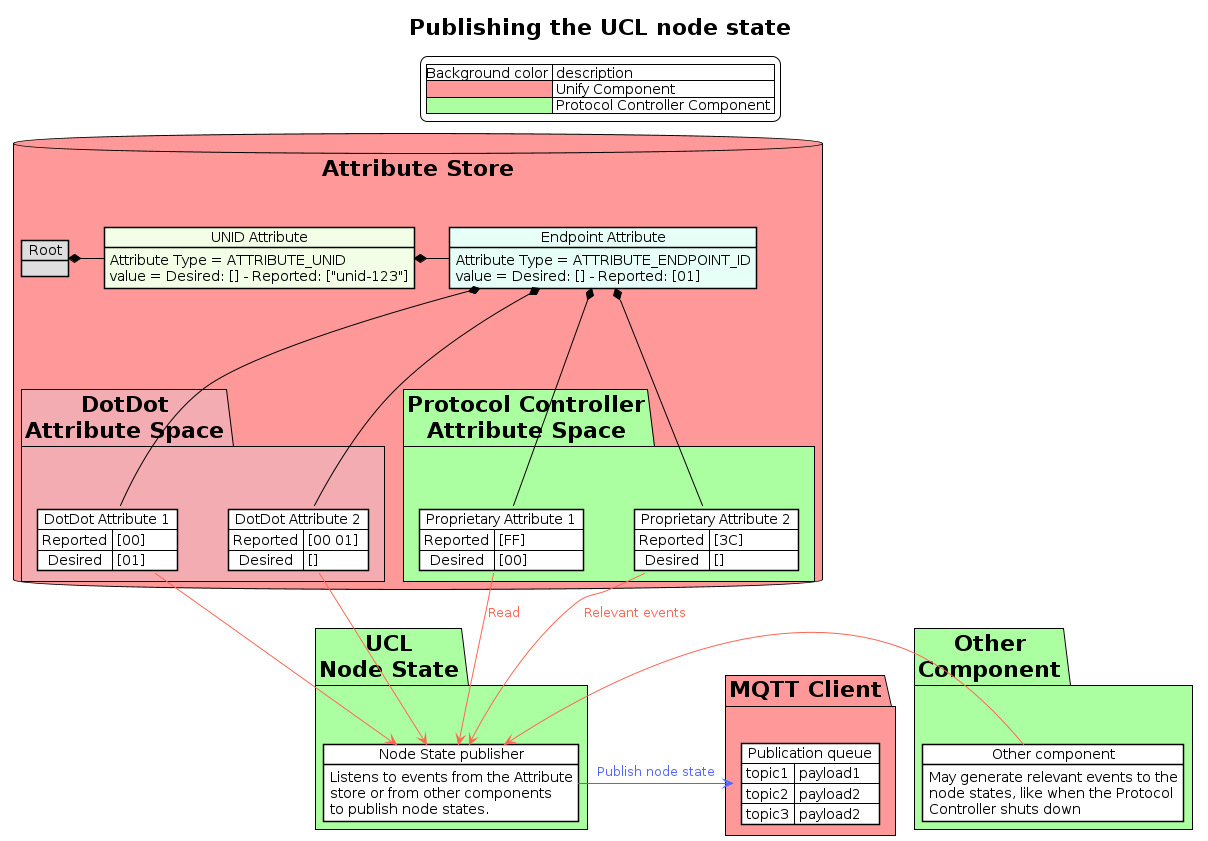

The diagram above was rendered by PlantUML. Its source (embedded in the PNG):
@startuml
legend top
    |Background color | description |
    |<#ff9999>| Unify Component |
    |<#acffa0>| Protocol Controller Component |
endlegend

!theme plain
title Publishing the UCL node state

Package "Attribute Store" <<Database>> #ff9999 {

  object "Root" as root #DEDEDE
  object "UNID Attribute" as unid #f2ffe6

  unid : Attribute Type = ATTRIBUTE_UNID
  unid : value = Desired: [] - Reported: ["unid-123"]

  object "Endpoint Attribute" as ep #e6fff7
  ep : Attribute Type = ATTRIBUTE_ENDPOINT_ID
  ep : value = Desired: [] - Reported: [01]

  root *- unid
  unid *- ep

  Package "DotDot\nAttribute Space" #f3acb1 {
    map "DotDot Attribute 1" as dotdot_attribute_1 {
      Reported => [00]
      Desired  => [01]
    }
    map "DotDot Attribute 2" as dotdot_attribute_2 {
      Reported => [00 01]
      Desired  => []
    }
    ep *-- dotdot_attribute_1
    ep *-- dotdot_attribute_2
  }

  Package "Protocol Controller\nAttribute Space" #acffa0 {
    map "Proprietary Attribute 1" as attribute_1 #FFFFFF {
      Reported => [FF]
      Desired  => [00]
    }
    map "Proprietary Attribute 2" as attribute_2 #FFFFFF {
      Reported => [3C]
      Desired  => []
    }
    ep *-- attribute_1
    ep *-- attribute_2
  }
}

Package "Other\nComponent" as other_component #acffa0 {
  object "Other component" as other_component #FFFFFF
  other_component : May generate relevant events to the
  other_component : node states, like when the Protocol
  other_component : Controller shuts down
}

Package "UCL\nNode State" as ucl_node_state #acffa0 {
  object "Node State publisher" as ucl_node_state_publisher #FFFFFF
  ucl_node_state_publisher : Listens to events from the Attribute
  ucl_node_state_publisher : store or from other components
  ucl_node_state_publisher : to publish node states.
}

Package "MQTT Client" as mqtt_client #ff9999 {
  map "Publication queue" as mqtt_client_publications #FFFFFF {
    topic1 => payload1
    topic2 => payload2
    topic3 => payload2
  }
}

skinparam {
 ArrowColor #5566FF
 ArrowFontColor #5566FF
}

ucl_node_state_publisher -> mqtt_client_publications : Publish node state

skinparam {
 ArrowColor #FF6655
 ArrowFontColor #FF6655
}

attribute_1 --> ucl_node_state_publisher : Read
attribute_2 --> ucl_node_state_publisher
dotdot_attribute_1 --> ucl_node_state_publisher
dotdot_attribute_2 --> ucl_node_state_publisher
other_component -> ucl_node_state_publisher : Relevant events
@enduml